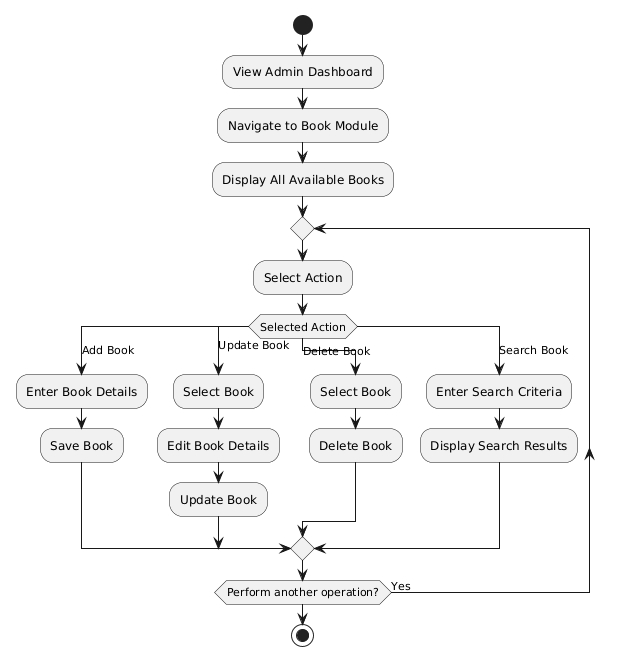

The diagram above was rendered by PlantUML. Its source (embedded in the PNG):
@startuml
start

:View Admin Dashboard;

:Navigate to Book Module;

:Display All Available Books;

repeat

:Select Action;

switch (Selected Action)

case (Add Book)
    :Enter Book Details;
    :Save Book;

case (Update Book)
    :Select Book;
    :Edit Book Details;
    :Update Book;

case (Delete Book)
    :Select Book;
    :Delete Book;

case (Search Book)
    :Enter Search Criteria;
    :Display Search Results;

endswitch

repeat while (Perform another operation?) is (Yes)

stop
@enduml